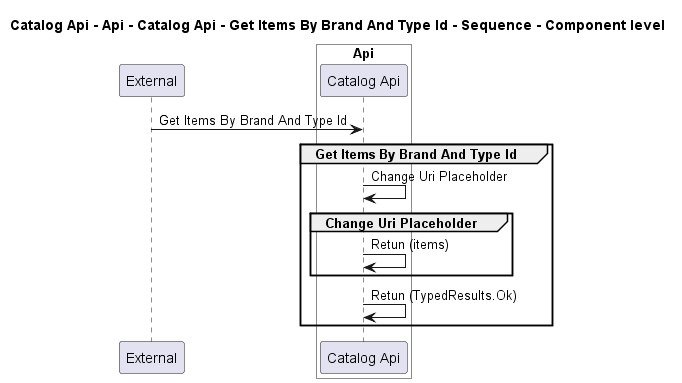

The diagram above was rendered by PlantUML. Its source (embedded in the PNG):
@startuml
!pragma layout smetana

title Catalog Api - Api - Catalog Api - Get Items By Brand And Type Id - Sequence - Component level

participant "External" as C4InterFlow.SoftwareSystems.ExternalSystem

box "Catalog Api" #White
    
box "Api" #White
    participant "Catalog Api" as dotnet.eShop.Architecture.SoftwareSystems.CatalogApi.Containers.Api.Components.CatalogApi
end box

end box


C4InterFlow.SoftwareSystems.ExternalSystem -> dotnet.eShop.Architecture.SoftwareSystems.CatalogApi.Containers.Api.Components.CatalogApi : Get Items By Brand And Type Id
group Get Items By Brand And Type Id
dotnet.eShop.Architecture.SoftwareSystems.CatalogApi.Containers.Api.Components.CatalogApi -> dotnet.eShop.Architecture.SoftwareSystems.CatalogApi.Containers.Api.Components.CatalogApi : Change Uri Placeholder
group Change Uri Placeholder
dotnet.eShop.Architecture.SoftwareSystems.CatalogApi.Containers.Api.Components.CatalogApi -> dotnet.eShop.Architecture.SoftwareSystems.CatalogApi.Containers.Api.Components.CatalogApi : Retun (items)
end
dotnet.eShop.Architecture.SoftwareSystems.CatalogApi.Containers.Api.Components.CatalogApi -> dotnet.eShop.Architecture.SoftwareSystems.CatalogApi.Containers.Api.Components.CatalogApi : Retun (TypedResults.Ok)
end


@enduml